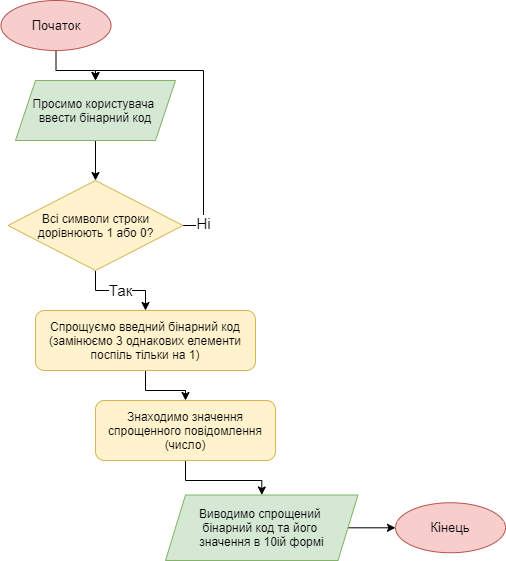

The diagram above was exported from draw.io. Its source (the exported page's mxGraphModel, read from the mxfile embedded in the PNG):
<mxGraphModel dx="1038" dy="547" grid="1" gridSize="10" guides="1" tooltips="1" connect="1" arrows="1" fold="1" page="1" pageScale="1" pageWidth="827" pageHeight="1169" math="0" shadow="0">
  <root>
    <mxCell id="WIyWlLk6GJQsqaUBKTNV-0" />
    <mxCell id="WIyWlLk6GJQsqaUBKTNV-1" parent="WIyWlLk6GJQsqaUBKTNV-0" />
    <mxCell id="LpNxRcw457DI4oBRYYvW-2" value="" style="edgeStyle=orthogonalEdgeStyle;rounded=0;orthogonalLoop=1;jettySize=auto;html=1;" parent="WIyWlLk6GJQsqaUBKTNV-1" source="sJTVFy6xtEDZ3GqkDMZK-0" target="LpNxRcw457DI4oBRYYvW-1" edge="1">
      <mxGeometry relative="1" as="geometry" />
    </mxCell>
    <mxCell id="sJTVFy6xtEDZ3GqkDMZK-0" value="Початок" style="ellipse;whiteSpace=wrap;html=1;fillColor=#f8cecc;strokeColor=#b85450;fontSize=13;" parent="WIyWlLk6GJQsqaUBKTNV-1" vertex="1">
      <mxGeometry x="55.5" y="90" width="110" height="50" as="geometry" />
    </mxCell>
    <mxCell id="sqW-DsWr1Vin6RUvsaio-3" value="" style="edgeStyle=orthogonalEdgeStyle;rounded=0;orthogonalLoop=1;jettySize=auto;html=1;" edge="1" parent="WIyWlLk6GJQsqaUBKTNV-1" source="LpNxRcw457DI4oBRYYvW-1" target="sqW-DsWr1Vin6RUvsaio-2">
      <mxGeometry relative="1" as="geometry" />
    </mxCell>
    <mxCell id="LpNxRcw457DI4oBRYYvW-1" value="Просимо користувача &lt;br&gt;ввести бінарний код" style="shape=parallelogram;perimeter=parallelogramPerimeter;whiteSpace=wrap;html=1;fixedSize=1;fillColor=#d5e8d4;strokeColor=#82b366;" parent="WIyWlLk6GJQsqaUBKTNV-1" vertex="1">
      <mxGeometry x="70" y="170" width="160" height="60" as="geometry" />
    </mxCell>
    <mxCell id="NXPUV1TyBenfAnQC-H0q-73" value="Кінець" style="ellipse;whiteSpace=wrap;html=1;fillColor=#f8cecc;strokeColor=#b85450;fontSize=13;" parent="WIyWlLk6GJQsqaUBKTNV-1" vertex="1">
      <mxGeometry x="450" y="592.25" width="110" height="50" as="geometry" />
    </mxCell>
    <mxCell id="sqW-DsWr1Vin6RUvsaio-4" value="Ні" style="edgeStyle=orthogonalEdgeStyle;rounded=0;orthogonalLoop=1;jettySize=auto;html=1;exitX=1;exitY=0.5;exitDx=0;exitDy=0;entryX=0.5;entryY=0;entryDx=0;entryDy=0;fontSize=15;" edge="1" parent="WIyWlLk6GJQsqaUBKTNV-1" source="sqW-DsWr1Vin6RUvsaio-2" target="LpNxRcw457DI4oBRYYvW-1">
      <mxGeometry x="-0.8413" relative="1" as="geometry">
        <Array as="points">
          <mxPoint x="258" y="315" />
          <mxPoint x="258" y="160" />
          <mxPoint x="150" y="160" />
        </Array>
        <mxPoint as="offset" />
      </mxGeometry>
    </mxCell>
    <mxCell id="sqW-DsWr1Vin6RUvsaio-6" value="Так" style="edgeStyle=orthogonalEdgeStyle;rounded=0;orthogonalLoop=1;jettySize=auto;html=1;fontSize=15;" edge="1" parent="WIyWlLk6GJQsqaUBKTNV-1" source="sqW-DsWr1Vin6RUvsaio-2" target="sqW-DsWr1Vin6RUvsaio-5">
      <mxGeometry relative="1" as="geometry" />
    </mxCell>
    <mxCell id="sqW-DsWr1Vin6RUvsaio-2" value="Всі символи строки дорівнюють 1 або 0?" style="rhombus;whiteSpace=wrap;html=1;fillColor=#fff2cc;strokeColor=#d6b656;" vertex="1" parent="WIyWlLk6GJQsqaUBKTNV-1">
      <mxGeometry x="62.5" y="270" width="175" height="90" as="geometry" />
    </mxCell>
    <mxCell id="sqW-DsWr1Vin6RUvsaio-8" value="" style="edgeStyle=orthogonalEdgeStyle;rounded=0;orthogonalLoop=1;jettySize=auto;html=1;fontSize=12;" edge="1" parent="WIyWlLk6GJQsqaUBKTNV-1" source="sqW-DsWr1Vin6RUvsaio-5" target="sqW-DsWr1Vin6RUvsaio-7">
      <mxGeometry relative="1" as="geometry" />
    </mxCell>
    <mxCell id="sqW-DsWr1Vin6RUvsaio-5" value="Спрощуємо введний бінарний код (замінюємо 3 однакових елементи поспіль тільки на 1)" style="rounded=1;whiteSpace=wrap;html=1;fontSize=12;fillColor=#fff2cc;strokeColor=#d6b656;" vertex="1" parent="WIyWlLk6GJQsqaUBKTNV-1">
      <mxGeometry x="90" y="400" width="220" height="60" as="geometry" />
    </mxCell>
    <mxCell id="sqW-DsWr1Vin6RUvsaio-10" value="" style="edgeStyle=orthogonalEdgeStyle;rounded=0;orthogonalLoop=1;jettySize=auto;html=1;fontSize=12;" edge="1" parent="WIyWlLk6GJQsqaUBKTNV-1" source="sqW-DsWr1Vin6RUvsaio-7" target="sqW-DsWr1Vin6RUvsaio-9">
      <mxGeometry relative="1" as="geometry" />
    </mxCell>
    <mxCell id="sqW-DsWr1Vin6RUvsaio-7" value="Знаходимо значення спрощенного повідомлення (число)" style="rounded=1;whiteSpace=wrap;html=1;fontSize=12;fillColor=#fff2cc;strokeColor=#d6b656;" vertex="1" parent="WIyWlLk6GJQsqaUBKTNV-1">
      <mxGeometry x="150" y="490" width="180" height="60" as="geometry" />
    </mxCell>
    <mxCell id="sqW-DsWr1Vin6RUvsaio-11" value="" style="edgeStyle=orthogonalEdgeStyle;rounded=0;orthogonalLoop=1;jettySize=auto;html=1;fontSize=12;" edge="1" parent="WIyWlLk6GJQsqaUBKTNV-1" source="sqW-DsWr1Vin6RUvsaio-9" target="NXPUV1TyBenfAnQC-H0q-73">
      <mxGeometry relative="1" as="geometry" />
    </mxCell>
    <mxCell id="sqW-DsWr1Vin6RUvsaio-9" value="Виводимо спрощений &lt;br&gt;бінарний код та його &lt;br&gt;значення в 10ій формі" style="shape=parallelogram;perimeter=parallelogramPerimeter;whiteSpace=wrap;html=1;fixedSize=1;fillColor=#d5e8d4;strokeColor=#82b366;" vertex="1" parent="WIyWlLk6GJQsqaUBKTNV-1">
      <mxGeometry x="220" y="584.5" width="192.5" height="65.5" as="geometry" />
    </mxCell>
  </root>
</mxGraphModel>